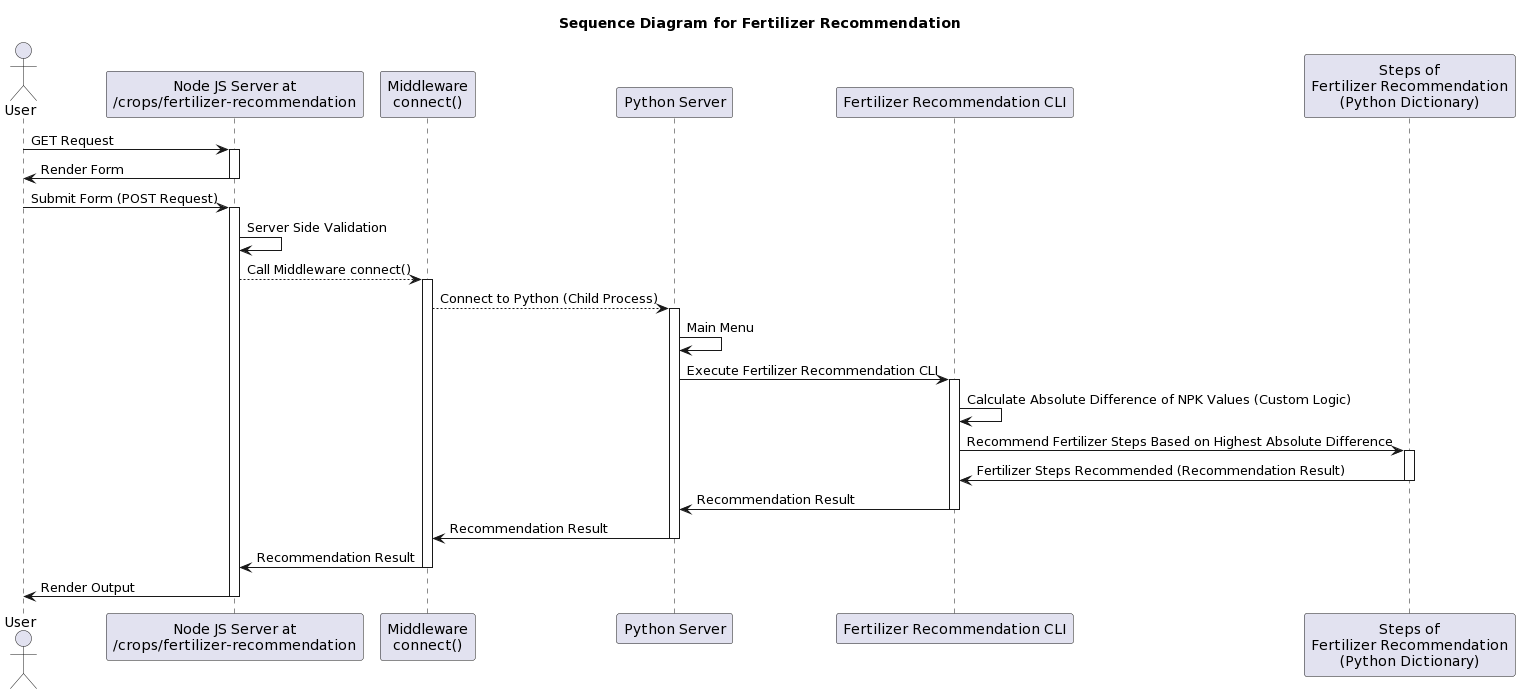

The diagram above was rendered by PlantUML. Its source (embedded in the PNG):
@startuml
title Sequence Diagram for Fertilizer Recommendation

actor User as U
participant "Node JS Server at\n/crops/fertilizer-recommendation" as WS
participant "Middleware\nconnect()" as M
participant "Python Server" as PS
participant "Fertilizer Recommendation CLI" as FR
participant "Steps of\nFertilizer Recommendation\n(Python Dictionary)" as FD

U -> WS: GET Request
activate WS
WS -> U: Render Form
deactivate WS
U -> WS: Submit Form (POST Request)
activate WS
WS -> WS: Server Side Validation
WS --> M: Call Middleware connect()
activate M
M --> PS: Connect to Python (Child Process)
activate PS
PS -> PS: Main Menu
PS -> FR: Execute Fertilizer Recommendation CLI
activate FR
FR -> FR: Calculate Absolute Difference of NPK Values (Custom Logic)
FR -> FD: Recommend Fertilizer Steps Based on Highest Absolute Difference
activate FD
FD -> FR: Fertilizer Steps Recommended (Recommendation Result)
deactivate FD
FR -> PS: Recommendation Result
deactivate FR
PS -> M: Recommendation Result
deactivate PS
M -> WS: Recommendation Result
deactivate M
WS -> U: Render Output
deactivate WS
@enduml